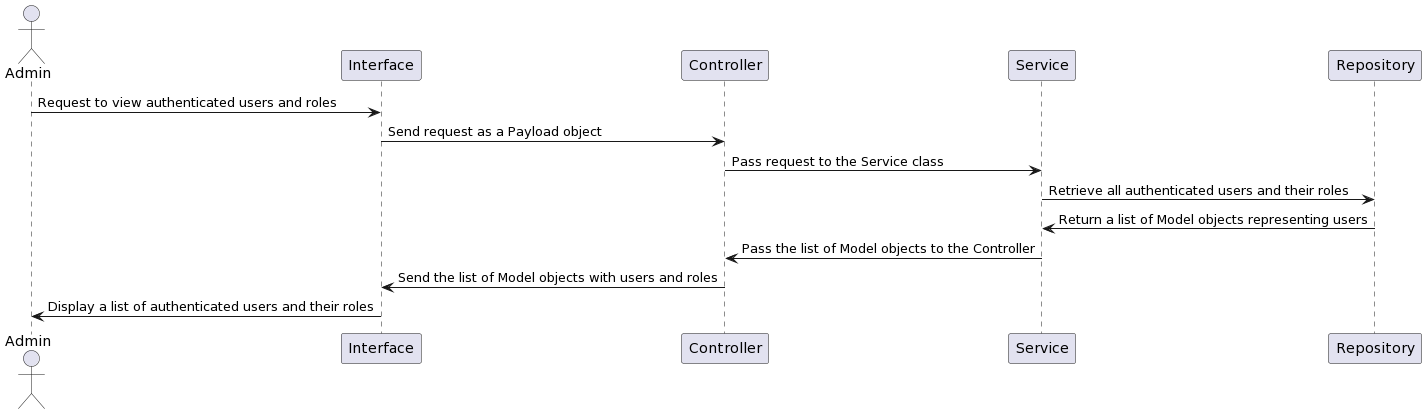

The diagram above was rendered by PlantUML. Its source (embedded in the PNG):
@startuml
actor Admin

Admin -> Interface: Request to view authenticated users and roles
Interface -> Controller: Send request as a Payload object
Controller -> Service: Pass request to the Service class
Service -> Repository: Retrieve all authenticated users and their roles
Repository -> Service: Return a list of Model objects representing users
Service -> Controller: Pass the list of Model objects to the Controller
Controller -> Interface: Send the list of Model objects with users and roles
Interface -> Admin: Display a list of authenticated users and their roles
@enduml